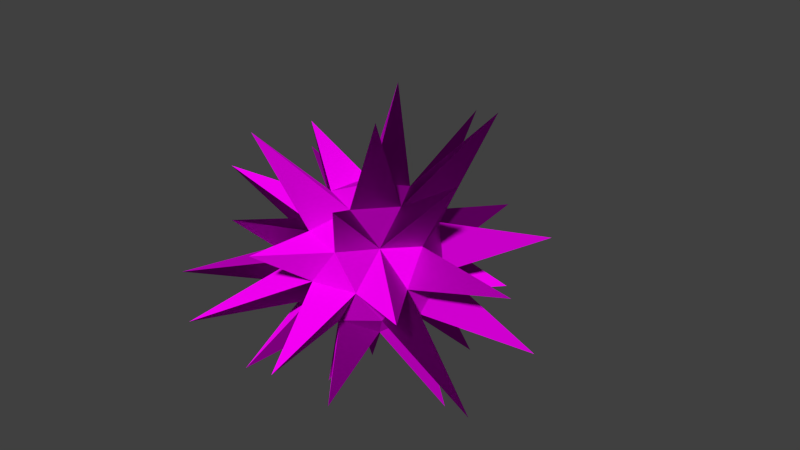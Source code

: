 # Source: obstacles_lethal_urchins_2.blend  (saved by Blender 2.70.0; exported with 4.5.12 LTS)
import bpy
from mathutils import Matrix  # noqa: F401  (used for matrix-valued properties, if any)

bpy.ops.wm.read_factory_settings(use_empty=True)
scene = bpy.context.scene
scene.name = 'Scene'

# ---- collections
col_collection_1 = bpy.data.collections.new('Collection 1'); scene.collection.children.link(col_collection_1)

# ---- images (referenced by path relative to the original .blend; pixels are not part of the script)
import os
ASSET_DIR = os.environ.get("B2B_ASSET_DIR", "")  # directory of the original .blend (textures are referenced by path, not embedded)
HERE = os.path.dirname(os.path.abspath(__file__))  # packed textures are extracted next to this script under _unpacked/

def load_image(name, relpath, width, height, colorspace="sRGB"):
    """Load a texture the original file referenced (path relative to the .blend, or extracted next to this script)."""
    p = next((c for c in (os.path.join(HERE, relpath), os.path.join(ASSET_DIR, relpath)) if relpath and os.path.exists(c)), "")
    if p:
        img = bpy.data.images.load(p, check_existing=True)
        img.name = name
    else:  # same state as the original file: an image datablock whose file is absent (Cycles renders it pink)
        img = bpy.data.images.new(name, width, height)
        img.source = "FILE"
        img.filepath = "//" + (relpath or name)
    img.colorspace_settings.name = colorspace
    return img
img_obstacles_lethal_urchins_2_diffuse_jpg = load_image('obstacles_lethal_urchins_2_diffuse.jpg', 'Texturen/obstacles_lethal_urchins_2_diffuse.jpg', 1024, 1024, 'sRGB')
img_obstacles_lethal_urchins_2_normal_jpg = load_image('obstacles_lethal_urchins_2_normal.jpg', 'Texturen/obstacles_lethal_urchins_2_normal.jpg', 1024, 1024, 'sRGB')

# ---- materials (node trees are filled in below, after node groups)
mat_obstacles_lethal_urchins = bpy.data.materials.new('obstacles_lethal_urchins')
mat_obstacles_lethal_urchins.alpha_threshold = 0.0
mat_obstacles_lethal_urchins.roughness = 0.5
mat_obstacles_lethal_urchins.line_color = (0.0, 0.0, 0.0, 1.0)

# ---- material node trees
mat_obstacles_lethal_urchins.use_nodes = True; mat_obstacles_lethal_urchins.node_tree.nodes.clear()
_N = mat_obstacles_lethal_urchins.node_tree.nodes; _L = mat_obstacles_lethal_urchins.node_tree.links
n0 = _N.new('ShaderNodeOutputMaterial'); n0.name = 'Material Output'; n0.location = (300, 300)
n1 = _N.new('ShaderNodeBsdfDiffuse'); n1.name = 'Diffuse BSDF'; n1.location = (10, 300)
n2 = _N.new('ShaderNodeTexCoord'); n2.name = 'Texture Coordinate'; n2.location = (-687, 309)
n3 = _N.new('ShaderNodeTexImage'); n3.name = 'Image Texture'; n3.location = (-457, 398)
n3.width = 140
n3.image = img_obstacles_lethal_urchins_2_diffuse_jpg
n4 = _N.new('ShaderNodeTexImage'); n4.name = 'Image Texture.001'; n4.location = (-469, 152)
n4.width = 140
n4.image = img_obstacles_lethal_urchins_2_normal_jpg
n5 = _N.new('ShaderNodeNormalMap'); n5.name = 'Normal Map'; n5.location = (-228, 159)
_L.new(n1.outputs[0], n0.inputs[0])
_L.new(n2.outputs[2], n3.inputs[0])
_L.new(n2.outputs[2], n4.inputs[0])
_L.new(n3.outputs[0], n1.inputs[0])
_L.new(n4.outputs[0], n5.inputs[1])
_L.new(n5.outputs[0], n1.inputs[2])
n0.is_active_output = True

# ---- world
world_world = bpy.data.worlds.new('World'); scene.world = world_world
world_world.color = (0.05088, 0.05088, 0.05088)
world_world.use_sun_shadow = False
world_world.sun_shadow_jitter_overblur = 0.0
world_world.cycles.sampling_method = 'MANUAL'
world_world.cycles.sample_map_resolution = 256

# ---- cameras
cam_camera = bpy.data.cameras.new('Camera')
cam_camera.clip_end = 100.0
cam_camera.lens = 35.0
cam_camera.sensor_width = 32.0
cam_camera.sensor_height = 18.0
cam_camera.ortho_scale = 7.314
cam_camera.dof.focus_distance = 0.0

# ---- meshes
me_icosphere = bpy.data.meshes.new('Icosphere')
me_icosphere.from_pydata([(0.0, 0.0, -1.0), (0.7236, -0.5257, -0.4472), (-0.2764, -0.8506, -0.4472), (-0.8944, 0.0, -0.4472), (-0.2764, 0.8506, -0.4472), (0.2764, -0.8506, 0.4472), (-0.7236, -0.5257, 0.4472), (-0.7236, 0.5257, 0.4472), (0.2764, 0.8506, 0.4472), (0.8944, 0.0, 0.4472), (0.0, 0.0, 1.0), (-0.1625, -0.5, -0.8507), (0.4253, -0.309, -0.8507), (0.8506, 0.0, -0.5257), (0.4253, 0.309, -0.8507), (-0.5257, 0.0, -0.8507), (-0.6882, -0.5, -0.5257), (-0.1625, 0.5, -0.8507), (-0.6882, 0.5, -0.5257), (0.9511, -0.309, 0.0), (0.9511, 0.309, 0.0), (0.0, -1.0, 0.0), (0.5878, -0.809, 0.0), (-0.9511, -0.309, 0.0), (-0.5878, -0.809, 0.0), (-0.5878, 0.809, 0.0), (-0.9511, 0.309, 0.0), (0.5878, 0.809, 0.0), (0.0, 1.0, 0.0), (0.6882, -0.5, 0.5257), (-0.2629, -0.809, 0.5257), (-0.8506, 0.0, 0.5257), (-0.2629, 0.809, 0.5257), (0.6882, 0.5, 0.5257), (0.1625, -0.5, 0.8507), (0.5257, 0.0, 0.8507), (-0.4253, -0.309, 0.8507), (-0.4253, 0.309, 0.8507), (0.1625, 0.5, 0.8507), (0.7958, -1.262, 1.288), (-0.8208, 1.301, -1.328), (1.302, 0.0, -1.705), (-0.4506, -1.387, 1.909), (1.948, -1.415, 0.4598), (2.282, 0.0, 0.32), (-1.01, -1.421, 0.6244), (-1.568, 1.139, -0.3702), (-2.397, 0.0, -0.3345), (-0.02059, -1.843, 0.6593), (-1.942, 0.4999, -1.74), (-0.5544, 0.4028, -2.044), (-0.7486, -2.304, -0.3378), (-0.6011, 1.85, -0.2774), (0.6212, 1.912, 0.2856), (-0.9428, -1.488, -1.525), (2.15, 0.6656, -0.8018), (2.353, -0.7258, -0.876), (0.2629, -0.809, -0.5257), (-2.174, -1.58, -0.5132), (1.807, 1.313, 0.4265), (1.232, 0.8953, 1.994), (-2.132, -0.6602, 0.7953), (0.113, 1.776, 1.541), (-0.2172, 0.6685, 2.095), (-1.157, 0.0, 1.515), (-2.021, 0.6274, 0.7547), (-0.9887, 1.189, 1.335), (0.5477, -0.3979, 2.021), (0.4566, 1.405, -1.934), (-0.5647, -0.4103, -2.081), (0.7017, -2.159, -0.4337), (0.2629, 0.809, -0.5257), (1.03, 1.45, -0.6369), (0.3765, -1.159, -1.595), (0.7236, 0.5257, -0.4472), (1.878, -0.4826, 1.682)], [], [(0, 12, 11), (1, 12, 13), (71, 27, 72), (0, 17, 14), (20, 13, 55), (3, 16, 23), (4, 18, 25), (18, 4, 40), (1, 19, 22), (18, 26, 46), (35, 33, 60), (6, 30, 36), (7, 31, 37), (37, 32, 66), (9, 33, 35), (29, 22, 43), (15, 3, 49), (12, 0, 14), (15, 16, 3), (15, 11, 16), (22, 19, 43), (15, 17, 50), (17, 15, 18), (11, 15, 69), (13, 74, 55), (13, 19, 56), (19, 13, 20), (33, 38, 60), (21, 22, 5), (23, 24, 6), (20, 9, 44), (16, 2, 24), (25, 26, 7), (27, 28, 53), (18, 3, 26), (25, 28, 52), (22, 29, 5), (19, 20, 44), (19, 9, 29), (19, 1, 56), (24, 21, 30), (38, 35, 60), (23, 26, 47), (26, 23, 31), (9, 19, 44), (28, 32, 8), (28, 25, 32), (25, 7, 32), (20, 33, 9), (38, 37, 63), (27, 8, 33), (33, 20, 59), (34, 29, 35), (20, 27, 59), (36, 34, 10), (19, 29, 43), (30, 5, 34), (37, 36, 10), (1, 13, 56), (31, 6, 36), (32, 38, 62), (38, 32, 37), (26, 31, 65), (35, 38, 10), (27, 33, 59), (33, 8, 38), (21, 5, 48), (5, 30, 48), (30, 21, 48), (36, 37, 64), (37, 31, 64), (31, 36, 64), (22, 21, 70), (6, 24, 45), (30, 6, 45), (24, 30, 45), (11, 12, 73), (11, 2, 54), (2, 16, 54), (16, 11, 54), (24, 23, 58), (23, 16, 58), (16, 24, 58), (23, 6, 61), (6, 31, 61), (31, 23, 61), (5, 29, 39), (34, 5, 39), (29, 34, 39), (2, 21, 51), (24, 2, 51), (21, 24, 51), (34, 36, 42), (36, 30, 42), (30, 34, 42), (35, 10, 67), (10, 34, 67), (34, 35, 67), (35, 29, 75), (9, 35, 75), (29, 9, 75), (37, 10, 63), (10, 38, 63), (8, 32, 62), (38, 8, 62), (7, 37, 66), (32, 7, 66), (7, 26, 65), (31, 7, 65), (3, 23, 47), (26, 3, 47), (26, 25, 46), (25, 18, 46), (28, 8, 53), (8, 27, 53), (4, 25, 52), (28, 4, 52), (2, 57, 21), (71, 14, 68), (12, 14, 41), (13, 12, 41), (14, 13, 41), (17, 18, 40), (4, 17, 40), (18, 15, 49), (3, 18, 49), (0, 15, 50), (17, 0, 50), (14, 17, 68), (0, 11, 69), (15, 0, 69), (74, 27, 20), (12, 1, 57), (13, 14, 74), (17, 4, 71), (74, 20, 55), (57, 1, 22), (27, 71, 28), (71, 4, 28), (14, 71, 74), (21, 57, 70), (57, 22, 70), (57, 11, 73), (12, 57, 73), (11, 57, 2), (74, 71, 72), (27, 74, 72), (17, 71, 68)])
_uv = me_icosphere.uv_layers.new(name='UVMap')
_uv.uv.foreach_set('vector', [0.7631, 1.165, 0.6894, 1.144, 0.7631, 1.103, 1.17, 0.6767, 1.17, 0.7549, 1.118, 0.6971, 0.266, 0.6472, 0.266, 0.7365, 0.0716, 0.6916, 0.5847, 0.8311, 0.5207, 0.7926, 0.5847, 0.756, 1.009, 0.174, 0.9498, 0.1382, 1.009, -0.05871, 0.9479, 0.1959, 0.8748, 0.1697, 0.9479, 0.1436, 0.7476, 0.4628, 0.8118, 0.4186, 0.8118, 0.4954, 0.9706, 0.3878, 0.8934, 0.3735, 0.9706, 0.1965, 0.3069, 0.1744, 0.3482, 0.1554, 0.3482, 0.2363, 1.09, -0.1481, 1.09, -0.06042, 0.9545, -0.1181, -0.1065, 0.2662, -0.05387, 0.1953, 0.02835, 0.2809, 0.5386, 0.07542, 0.5133, 0.002893, 0.5986, 0.02907, 0.1997, 0.6472, 0.1835, 0.5825, 0.266, 0.6128, 0.02835, 0.6345, 0.02835, 0.7229, -0.1816, 0.676, -0.1304, 0.191, -0.05387, 0.1953, -0.1065, 0.2662, 0.1157, 0.6421, 0.02835, 0.6232, 0.1157, 0.4241, 0.5847, 0.159, 0.6583, 0.1554, 0.6583, 0.4186, 0.9673, 1.131, 1.04, 1.103, 1.04, 1.159, -0.1311, 1.162, -0.1887, 1.126, -0.1311, 1.086, 0.1065, 0.992, 0.1065, 1.063, 0.02957, 1.022, -0.1304, 0.276, -0.1891, 0.2534, -0.1304, 0.05127, 0.2227, 0.172, 0.3069, 0.1554, 0.3069, 0.3327, 1.067, 0.5072, 1.144, 0.463, 1.144, 0.5522, 0.02835, 0.7229, 0.02835, 0.8122, -0.1488, 0.7656, 0.6583, 0.1847, 0.7299, 0.179, 0.7299, 0.4186, 0.8934, 0.426, 0.947, 0.3878, 0.947, 0.6664, 0.4196, -0.03263, 0.3482, -0.05734, 0.4196, -0.1109, 0.1157, 0.4464, 0.1788, 0.4241, 0.1788, 0.6252, 1.119, 0.9177, 1.172, 0.8523, 1.172, 0.9261, -0.1395, 0.4399, -0.054, 0.4656, -0.1154, 0.5116, 0.4647, 0.941, 0.5407, 0.9199, 0.5407, 1.083, 0.5133, 0.1142, 0.4528, 0.1554, 0.4273, 0.09098, 0.1062, 0.04136, 0.06625, 0.1173, 0.02835, 0.05426, 0.02835, 1.063, 0.02835, 1.137, -0.1297, 1.092, 0.8153, -0.05871, 0.8748, -0.01451, 0.8052, 0.0117, 0.08621, 0.9789, 0.03609, 0.9441, 0.08621, 0.7365, 1.168, 0.8337, 1.118, 0.7869, 1.168, 0.7549, 0.9077, 1.06, 0.842, 1.014, 0.9077, 0.8854, 0.7299, 0.2508, 0.7383, 0.179, 0.8086, 0.2128, 0.7271, -0.04187, 0.8052, -0.04303, 0.8052, 0.1694, 0.2616, -0.0261, 0.2893, -0.09883, 0.3482, -0.0483, 0.5318, 0.6657, 0.5318, 0.755, 0.3461, 0.7132, 0.8118, 0.473, 0.8827, 0.4938, 0.8817, 0.6386, 0.8827, 0.4938, 0.8118, 0.473, 0.8827, 0.4186, 1.142, 0.3823, 1.142, 0.4608, 1.007, 0.4015, 0.1272, -0.04144, 0.04436, -0.02312, 0.06396, -0.08662, 0.1272, -0.04144, 0.1062, 0.04136, 0.04436, -0.02312, 0.1062, 0.04136, 0.02835, 0.05426, 0.04436, -0.02312, -0.1063, 0.1247, -0.05387, 0.1953, -0.1304, 0.191, 0.4382, 0.4865, 0.5163, 0.452, 0.5163, 0.6621, 0.05951, 0.1592, 0.0815, 0.2349, 0.02835, 0.2171, -0.05387, 0.1953, -0.1063, 0.1247, 0.02835, 0.05127, 1.047, 0.2773, 0.9706, 0.2422, 1.047, 0.1965, 0.7463, 0.769, 0.6618, 0.7398, 0.7463, 0.6171, -0.04207, -0.1889, 0.02835, -0.1557, -0.04682, -0.1362, 0.7299, 0.2508, 0.8086, 0.2128, 0.8086, 0.3878, 0.6682, 0.9976, 0.6618, 0.9424, 0.7368, 0.9659, -0.1147, -0.1758, -0.04207, -0.1889, -0.04682, -0.1362, 0.5847, 0.4414, 0.5163, 0.4214, 0.5847, 0.1554, 0.6001, 0.1184, 0.5386, 0.07542, 0.5986, 0.02907, 0.5197, 0.755, 0.5197, 0.8444, 0.3461, 0.8012, 0.4382, 0.4865, 0.4397, 0.4126, 0.5163, 0.452, 0.2567, 0.8244, 0.2567, 0.9134, 0.08621, 0.8614, 0.3649, 0.1554, 0.4273, 0.2019, 0.3499, 0.2179, 0.4363, 0.6256, 0.3499, 0.607, 0.4363, 0.4262, 0.02835, 0.2171, 0.0815, 0.2349, 0.04412, 0.2997, 1.158, -0.03628, 1.09, -0.07489, 1.158, -0.1481, 1.16, 0.3708, 1.104, 0.3553, 1.16, 0.2181, 0.3482, -0.0483, 0.2893, -0.09883, 0.3482, -0.1873, 0.02835, 0.5452, 0.02835, 0.6345, -0.1809, 0.589, 0.266, 0.6128, 0.1835, 0.5825, 0.266, 0.4241, 0.8336, 0.8642, 0.7476, 0.8403, 0.8336, 0.6767, 0.9673, 0.9233, 0.9077, 0.9102, 0.9673, 0.6767, 1.067, 0.5654, 1.141, 0.5522, 1.141, 0.6664, 0.4211, 0.9454, 0.4647, 0.9199, 0.4647, 1.058, 0.9617, 1.06, 0.9617, 1.136, 0.842, 1.129, 0.2584, 0.8952, 0.3417, 0.8755, 0.3417, 1.036, 1.169, 0.1973, 1.115, 0.1455, 1.169, 0.07487, 0.2446, 0.9134, 0.2446, 0.992, 0.08621, 0.9456, 0.576, 0.8976, 0.6617, 0.8721, 0.6617, 1.033, -0.054, 0.4656, -0.1395, 0.4399, -0.054, 0.2809, -0.054, 0.2989, 0.02835, 0.2809, 0.02835, 0.5452, 0.5133, 0.1142, 0.4273, 0.09098, 0.5133, -0.1087, 1.119, 1.001, 1.044, 0.9796, 1.119, 0.8523, 0.5407, 1.083, 0.5407, 1.162, 0.4302, 1.107, 1.118, 0.8261, 1.045, 0.802, 1.118, 0.6767, 0.421, 1.077, 0.421, 1.136, 0.2705, 1.101, 0.7368, 0.9659, 0.6618, 0.9424, 0.7368, 0.8114, 0.9706, 0.2422, 1.047, 0.2773, 0.9973, 0.3708, 0.8336, 1.025, 0.8336, 1.103, 0.6798, 1.036, 0.8336, 0.6805, 0.9077, 0.6767, 0.9077, 0.8854, 0.2893, -0.09883, 0.2616, -0.0261, 0.1637, -0.1889, -0.1311, 1.086, -0.1869, 1.069, -0.1311, 0.8912, 0.5986, 0.02907, 0.5133, 0.002893, 0.6001, -0.1087, 1.104, 0.3708, 1.047, 0.3658, 1.104, 0.181, 1.067, 0.6664, 1.007, 0.6543, 1.067, 0.4608, -0.04682, -0.1362, 0.02835, -0.1557, 0.02835, 0.04747, 1.066, 0.01696, 1.115, -0.02306, 1.115, 0.174, 0.3461, 0.3348, 0.3461, 0.4241, 0.02835, 0.3818, 0.7271, 0.1694, 0.6717, 0.1452, 0.7271, -0.1422, 0.5331, 0.4647, 0.5847, 0.4414, 0.5847, 0.756, -0.1147, -0.1758, -0.04682, -0.1362, -0.191, 0.05127, 0.3499, 0.2179, 0.4273, 0.2019, 0.4273, 0.4262, -0.04643, 0.9013, 0.02835, 0.8912, 0.02835, 1.063, 0.04412, 0.2997, 0.0815, 0.2349, 0.2227, 0.3348, 0.5557, -0.1889, 0.5557, -0.1109, 0.3482, -0.1598, 0.266, 0.6751, 0.3417, 0.6657, 0.3417, 0.8755, 1.009, -0.00187, 1.066, -0.02075, 1.066, 0.174, 0.421, 1.077, 0.3461, 1.052, 0.421, 0.9199, 0.02835, 0.8122, 0.02835, 0.8912, -0.1665, 0.848, 0.8052, 0.0117, 0.8748, -0.01451, 0.8748, 0.1694, 0.06625, 0.1173, 0.1062, 0.04136, 0.1637, 0.1554, -0.04644, 1.04, -0.1311, 1.012, -0.04643, 0.8912, 0.1272, -0.04144, 0.06396, -0.08662, 0.1637, -0.1889, 0.0815, 0.2349, 0.05951, 0.1592, 0.2227, 0.1554, 0.7476, 0.4628, 0.8118, 0.4954, 0.7496, 0.6767, 0.6618, 0.6664, 0.5847, 0.6511, 0.6618, 0.4186, 0.5969, 1.077, 0.6617, 1.122, 0.5788, 1.151, 0.8336, 1.025, 0.7469, 1.004, 0.8336, 0.8642, 0.3461, 0.6657, 0.266, 0.663, 0.3461, 0.4241, -0.1891, 0.3066, -0.1406, 0.276, -0.1406, 0.5263, 0.5132, 0.3234, 0.4273, 0.2988, 0.5163, 0.1554, 0.7476, 0.6171, 0.6618, 0.6022, 0.7476, 0.4186, 0.8748, -0.03925, 0.9498, -0.05871, 0.9498, 0.1436, 0.4273, 0.06615, 0.4273, 0.1554, 0.1637, 0.1137, 0.6717, 0.1184, 0.6001, 0.1172, 0.6717, -0.1422, 1.044, 1.027, 0.9673, 1.009, 1.044, 0.8523, 0.9673, 0.691, 1.045, 0.6767, 1.045, 0.8523, 0.8086, 0.2268, 0.8934, 0.2032, 0.8934, 0.3878, 0.2446, 1.08, 0.2446, 1.129, 0.06378, 1.122, 0.7271, -0.1702, 0.8041, -0.1744, 0.8041, -0.04303, 0.6834, 0.8114, 0.6618, 0.7398, 0.7463, 0.769, 0.9652, 1.055, 0.9077, 1.002, 0.9652, 0.9729, 0.4273, 0.2988, 0.5132, 0.3234, 0.4531, 0.3713, 1.115, 0.07487, 1.145, 0.003648, 1.191, 0.06124, 0.6617, 0.8721, 0.5847, 0.8697, 0.6617, 0.6664, 0.9652, 0.9729, 0.9077, 1.002, 0.9078, 0.9233, 0.8336, 1.178, 0.7631, 1.123, 0.8336, 1.103, 1.191, 0.06124, 1.145, 0.003648, 1.191, -0.02306, 0.5132, 0.3234, 0.5163, 0.4126, 0.4531, 0.3713, 1.007, 0.6664, 0.947, 0.6284, 1.007, 0.4357, 0.3993, -0.02321, 0.3993, 0.06615, 0.1637, 0.01989, 0.9545, -0.1481, 0.9545, -0.05871, 0.8052, -0.1049, 0.2446, 0.992, 0.2446, 1.08, 0.1065, 1.048, 0.6617, 1.033, 0.6617, 1.122, 0.5969, 1.077, 1.121, 1.027, 1.121, 1.103, 0.9673, 1.029, 0.5407, 0.8444, 0.5407, 0.9199, 0.3461, 0.8893, 0.266, 0.7365, 0.266, 0.8244, 0.08621, 0.784])
me_icosphere.materials.append(mat_obstacles_lethal_urchins)
me_icosphere.use_remesh_preserve_volume = False
me_icosphere.use_remesh_preserve_attributes = False
me_icosphere.use_mirror_vertex_groups = False
me_icosphere.update()

# ---- objects
ob_icosphere = bpy.data.objects.new('Icosphere', me_icosphere)
ob_camera = bpy.data.objects.new('Camera', cam_camera)

# ---- transforms, parenting, visibility, modifiers, constraints
ob_icosphere.location = (0.0, 0.0, 0.0)
ob_icosphere.lineart.crease_threshold = 0.0
ob_camera.location = (7.481, -6.508, 5.344)
ob_camera.rotation_euler = (1.109, 0.01082, 0.8149)
ob_camera.lock_rotations_4d = False
ob_camera.empty_display_type = 'ARROWS'
ob_camera.color = (0.0, 0.0, 0.0, 0.0)
ob_camera.display_type = 'WIRE'
ob_camera.lineart.crease_threshold = 0.0

# ---- collection membership
col_collection_1.objects.link(ob_icosphere)
col_collection_1.objects.link(ob_camera)

# ---- scene / render settings (as saved in the file)
scene.camera = ob_camera
scene.frame_start = 1; scene.frame_end = 250; scene.frame_set(1)
scene.render.engine = 'CYCLES'
scene.render.resolution_percentage = 50
scene.render.dither_intensity = 0.0
scene.cycles.use_denoising = False
scene.cycles.samples = 10
scene.cycles.sampling_pattern = 'TABULATED_SOBOL'
scene.cycles.light_sampling_threshold = 0.0
scene.cycles.use_adaptive_sampling = False
scene.cycles.use_light_tree = False
scene.cycles.blur_glossy = 0.0
scene.cycles.volume_bounces = 1
scene.cycles.pixel_filter_type = 'GAUSSIAN'
scene.cycles.sample_clamp_indirect = 0.0
scene.view_settings.view_transform = 'Standard'
bpy.context.view_layer.update()

# ---- added for rendering (the .blend has no usable light): sun
light_auto_sun = bpy.data.lights.new('AutoSun', 'SUN')
light_auto_sun.energy = 3.0
light_auto_sun.angle = 0.0523599
ob_auto_sun = bpy.data.objects.new('AutoSun', light_auto_sun)
scene.collection.objects.link(ob_auto_sun)
ob_auto_sun.rotation_euler = (0.872665, 0.174533, 0.523599)
bpy.context.view_layer.update()
